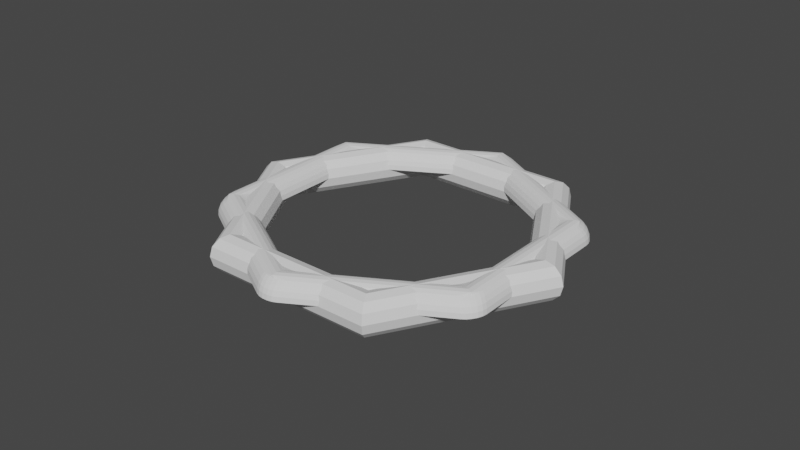 # Source: hexoutlinesolid.blend  (saved by Blender 2.93.20; exported with 4.5.12 LTS)
import bpy
from mathutils import Matrix  # noqa: F401  (used for matrix-valued properties, if any)

bpy.ops.wm.read_factory_settings(use_empty=True)
scene = bpy.context.scene
scene.name = 'Scene'

# ---- collections
col_collection = bpy.data.collections.new('Collection'); scene.collection.children.link(col_collection)

# ---- world
world_world = bpy.data.worlds.new('World'); scene.world = world_world
world_world.use_nodes = True; world_world.node_tree.nodes.clear()
_N = world_world.node_tree.nodes; _L = world_world.node_tree.links
n0 = _N.new('ShaderNodeOutputWorld'); n0.name = 'World Output'; n0.location = (300, 300)
n1 = _N.new('ShaderNodeBackground'); n1.name = 'Background'; n1.location = (10, 300)
n1.inputs[0].default_value = (0.05088, 0.05088, 0.05088, 1.0)
_L.new(n1.outputs[0], n0.inputs[0])
n0.is_active_output = True
world_world.color = (0.05088, 0.05088, 0.05088)
world_world.use_sun_shadow = False
world_world.sun_shadow_jitter_overblur = 0.0

# ---- meshes
me_torus_001 = bpy.data.meshes.new('Torus.001')
me_torus_001.from_pydata([(1.289, 0.0, 0.1449), (1.25, 0.0, 0.15), (1.211, 0.0, 0.1449), (0.6444, 1.116, 0.1449), (0.625, 1.083, 0.15), (0.6056, 1.049, 0.1449), (-0.6444, 1.116, 0.1449), (-0.625, 1.083, 0.15), (-0.6056, 1.049, 0.1449), (-1.289, 1.127e-07, 0.1449), (-1.25, 1.093e-07, 0.15), (-1.211, 1.059e-07, 0.1449), (-0.6444, -1.116, 0.1449), (-0.625, -1.083, 0.15), (-0.6056, -1.049, 0.1449), (0.6444, -1.116, 0.1449), (0.625, -1.083, 0.15), (0.6056, -1.049, 0.1449), (1.348, -0.08949, 0.0), (1.348, 0.08949, 0.0), (1.362, -0.05746, 0.0), (1.369, -0.0198, 0.0), (1.369, 0.0198, 0.0), (1.362, 0.05746, 0.0), (1.343, 0.0896, 0.03882), (1.343, -0.0896, 0.03882), (1.357, 0.05753, 0.03882), (1.364, 0.01982, 0.03882), (1.364, -0.01982, 0.03882), (1.357, -0.05753, 0.03882), (1.328, 0.08988, 0.075), (1.328, -0.08988, 0.075), (1.342, 0.05771, 0.075), (1.349, 0.01989, 0.075), (1.349, -0.01989, 0.075), (1.342, -0.05771, 0.075), (1.304, 0.09021, 0.1061), (1.304, -0.09021, 0.1061), (1.318, 0.05792, 0.1061), (1.325, 0.01996, 0.1061), (1.325, -0.01996, 0.1061), (1.318, -0.05792, 0.1061), (1.273, -0.09037, 0.1299), (1.273, 0.09037, 0.1299), (1.289, 0.0, 0.1449), (1.286, -0.05802, 0.1299), (1.294, -0.01999, 0.1299), (1.294, 0.01999, 0.1299), (1.286, 0.05802, 0.1299), (1.123, 0.09037, 0.1299), (1.123, -0.09037, 0.1299), (1.211, 0.0, 0.1449), (1.136, 0.05802, 0.1299), (1.144, 0.01999, 0.1299), (1.144, -0.01999, 0.1299), (1.136, -0.05802, 0.1299), (1.092, 0.09021, 0.1061), (1.092, -0.09021, 0.1061), (1.105, 0.05792, 0.1061), (1.113, 0.01996, 0.1061), (1.113, -0.01996, 0.1061), (1.105, -0.05792, 0.1061), (1.068, 0.08988, 0.075), (1.068, -0.08988, 0.075), (1.082, 0.05771, 0.075), (1.089, 0.01989, 0.075), (1.089, -0.01989, 0.075), (1.082, -0.05771, 0.075), (1.053, 0.0896, 0.03882), (1.053, -0.0896, 0.03882), (1.067, 0.05753, 0.03882), (1.074, 0.01982, 0.03882), (1.074, -0.01982, 0.03882), (1.067, -0.05753, 0.03882), (1.048, -0.08949, 1.837e-17), (1.048, 0.08949, 1.837e-17), (1.062, -0.05746, 0.0), (1.069, -0.0198, 0.0), (1.069, 0.0198, 0.0), (1.062, 0.05746, 0.0), (0.7517, 1.123, 0.0), (0.5967, 1.212, 0.0), (0.7306, 1.151, 0.0), (0.7016, 1.176, 0.0), (0.6673, 1.195, 0.0), (0.6311, 1.208, 0.0), (0.594, 1.208, 0.03882), (0.7492, 1.118, 0.03882), (0.6285, 1.204, 0.03882), (0.6647, 1.191, 0.03882), (0.699, 1.171, 0.03882), (0.7281, 1.146, 0.03882), (0.5862, 1.195, 0.075), (0.7418, 1.105, 0.075), (0.6208, 1.191, 0.075), (0.6571, 1.178, 0.075), (0.6915, 1.158, 0.075), (0.7207, 1.133, 0.075), (0.5739, 1.174, 0.1061), (0.7301, 1.084, 0.1061), (0.6086, 1.17, 0.1061), (0.645, 1.157, 0.1061), (0.6796, 1.137, 0.1061), (0.7089, 1.112, 0.1061), (0.7147, 1.057, 0.1299), (0.5581, 1.147, 0.1299), (0.6444, 1.116, 0.1449), (0.6934, 1.085, 0.1299), (0.6641, 1.11, 0.1299), (0.6294, 1.13, 0.1299), (0.5929, 1.143, 0.1299), (0.4831, 1.018, 0.1299), (0.6397, 0.9272, 0.1299), (0.6056, 1.049, 0.1449), (0.5179, 1.013, 0.1299), (0.5544, 1.0, 0.1299), (0.5891, 0.9803, 0.1299), (0.6184, 0.9551, 0.1299), (0.4678, 0.9907, 0.1061), (0.6241, 0.9005, 0.1061), (0.5025, 0.9863, 0.1061), (0.539, 0.9734, 0.1061), (0.5735, 0.9535, 0.1061), (0.6029, 0.9283, 0.1061), (0.4563, 0.97, 0.075), (0.6119, 0.8801, 0.075), (0.4909, 0.9656, 0.075), (0.5272, 0.9529, 0.075), (0.5616, 0.933, 0.075), (0.5908, 0.9079, 0.075), (0.4491, 0.9571, 0.03882), (0.6043, 0.8675, 0.03882), (0.4836, 0.9527, 0.03882), (0.5198, 0.9399, 0.03882), (0.5541, 0.9201, 0.03882), (0.5832, 0.8951, 0.03882), (0.6017, 0.8631, 1.837e-17), (0.4467, 0.9526, 1.837e-17), (0.5806, 0.8908, 0.0), (0.5516, 0.9157, 0.0), (0.5173, 0.9355, 0.0), (0.4811, 0.9482, 0.0), (-0.5967, 1.212, 0.0), (-0.7517, 1.123, 0.0), (-0.6311, 1.208, 0.0), (-0.6673, 1.195, 0.0), (-0.7016, 1.176, 0.0), (-0.7306, 1.151, 0.0), (-0.7492, 1.118, 0.03882), (-0.594, 1.208, 0.03882), (-0.7281, 1.146, 0.03882), (-0.699, 1.171, 0.03882), (-0.6647, 1.191, 0.03882), (-0.6285, 1.204, 0.03882), (-0.7418, 1.105, 0.075), (-0.5862, 1.195, 0.075), (-0.7207, 1.133, 0.075), (-0.6915, 1.158, 0.075), (-0.6571, 1.178, 0.075), (-0.6208, 1.191, 0.075), (-0.7301, 1.084, 0.1061), (-0.5739, 1.174, 0.1061), (-0.7089, 1.112, 0.1061), (-0.6796, 1.137, 0.1061), (-0.645, 1.157, 0.1061), (-0.6086, 1.17, 0.1061), (-0.5581, 1.147, 0.1299), (-0.7147, 1.057, 0.1299), (-0.6444, 1.116, 0.1449), (-0.5929, 1.143, 0.1299), (-0.6294, 1.13, 0.1299), (-0.6641, 1.11, 0.1299), (-0.6934, 1.085, 0.1299), (-0.6397, 0.9272, 0.1299), (-0.4831, 1.018, 0.1299), (-0.6056, 1.049, 0.1449), (-0.6184, 0.9551, 0.1299), (-0.5891, 0.9803, 0.1299), (-0.5544, 1.0, 0.1299), (-0.5179, 1.013, 0.1299), (-0.6241, 0.9005, 0.1061), (-0.4678, 0.9907, 0.1061), (-0.6029, 0.9283, 0.1061), (-0.5735, 0.9535, 0.1061), (-0.539, 0.9734, 0.1061), (-0.5025, 0.9863, 0.1061), (-0.6119, 0.8801, 0.075), (-0.4563, 0.97, 0.075), (-0.5908, 0.9079, 0.075), (-0.5616, 0.933, 0.075), (-0.5272, 0.9529, 0.075), (-0.4909, 0.9656, 0.075), (-0.6043, 0.8675, 0.03882), (-0.4491, 0.9571, 0.03882), (-0.5832, 0.8951, 0.03882), (-0.5541, 0.9201, 0.03882), (-0.5198, 0.9399, 0.03882), (-0.4836, 0.9527, 0.03882), (-0.4467, 0.9526, 1.837e-17), (-0.6017, 0.8631, 1.837e-17), (-0.4811, 0.9482, 0.0), (-0.5173, 0.9355, 0.0), (-0.5516, 0.9157, 0.0), (-0.5806, 0.8908, 0.0), (-1.348, 0.08949, 0.0), (-1.348, -0.08949, 0.0), (-1.362, 0.05746, 0.0), (-1.369, 0.0198, 0.0), (-1.369, -0.0198, 0.0), (-1.362, -0.05746, 0.0), (-1.343, -0.0896, 0.03882), (-1.343, 0.0896, 0.03882), (-1.357, -0.05753, 0.03882), (-1.364, -0.01982, 0.03882), (-1.364, 0.01982, 0.03882), (-1.357, 0.05753, 0.03882), (-1.328, -0.08988, 0.075), (-1.328, 0.08988, 0.075), (-1.342, -0.05771, 0.075), (-1.349, -0.01988, 0.075), (-1.349, 0.01989, 0.075), (-1.342, 0.05771, 0.075), (-1.304, -0.09021, 0.1061), (-1.304, 0.09021, 0.1061), (-1.318, -0.05792, 0.1061), (-1.325, -0.01996, 0.1061), (-1.325, 0.01996, 0.1061), (-1.318, 0.05792, 0.1061), (-1.273, 0.09037, 0.1299), (-1.273, -0.09037, 0.1299), (-1.289, 1.127e-07, 0.1449), (-1.286, 0.05802, 0.1299), (-1.294, 0.01999, 0.1299), (-1.294, -0.01999, 0.1299), (-1.286, -0.05802, 0.1299), (-1.123, -0.09037, 0.1299), (-1.123, 0.09037, 0.1299), (-1.211, 1.059e-07, 0.1449), (-1.136, -0.05802, 0.1299), (-1.144, -0.01999, 0.1299), (-1.144, 0.01999, 0.1299), (-1.136, 0.05802, 0.1299), (-1.092, -0.09021, 0.1061), (-1.092, 0.09021, 0.1061), (-1.105, -0.05792, 0.1061), (-1.113, -0.01996, 0.1061), (-1.113, 0.01996, 0.1061), (-1.105, 0.05792, 0.1061), (-1.068, -0.08988, 0.075), (-1.068, 0.08988, 0.075), (-1.082, -0.05771, 0.075), (-1.089, -0.01988, 0.075), (-1.089, 0.01989, 0.075), (-1.082, 0.05771, 0.075), (-1.053, -0.0896, 0.03882), (-1.053, 0.0896, 0.03882), (-1.067, -0.05753, 0.03882), (-1.074, -0.01982, 0.03882), (-1.074, 0.01982, 0.03882), (-1.067, 0.05753, 0.03882), (-1.048, 0.08949, 1.837e-17), (-1.048, -0.08949, 1.837e-17), (-1.062, 0.05746, 0.0), (-1.069, 0.0198, 0.0), (-1.069, -0.0198, 0.0), (-1.062, -0.05746, 0.0), (-0.7517, -1.123, 0.0), (-0.5967, -1.212, 0.0), (-0.7306, -1.151, 0.0), (-0.7016, -1.176, 0.0), (-0.6673, -1.195, 0.0), (-0.6311, -1.208, 0.0), (-0.594, -1.208, 0.03882), (-0.7492, -1.118, 0.03882), (-0.6285, -1.204, 0.03882), (-0.6647, -1.191, 0.03882), (-0.699, -1.171, 0.03882), (-0.7281, -1.146, 0.03882), (-0.5862, -1.195, 0.075), (-0.7418, -1.105, 0.075), (-0.6208, -1.191, 0.075), (-0.6571, -1.178, 0.075), (-0.6915, -1.158, 0.075), (-0.7207, -1.133, 0.075), (-0.5739, -1.174, 0.1061), (-0.7301, -1.084, 0.1061), (-0.6086, -1.17, 0.1061), (-0.645, -1.157, 0.1061), (-0.6796, -1.137, 0.1061), (-0.7089, -1.112, 0.1061), (-0.7147, -1.057, 0.1299), (-0.5581, -1.147, 0.1299), (-0.6444, -1.116, 0.1449), (-0.6934, -1.085, 0.1299), (-0.6641, -1.11, 0.1299), (-0.6294, -1.13, 0.1299), (-0.5929, -1.143, 0.1299), (-0.4831, -1.018, 0.1299), (-0.6397, -0.9272, 0.1299), (-0.6056, -1.049, 0.1449), (-0.5179, -1.013, 0.1299), (-0.5544, -1.0, 0.1299), (-0.5891, -0.9803, 0.1299), (-0.6184, -0.9551, 0.1299), (-0.4678, -0.9907, 0.1061), (-0.6241, -0.9005, 0.1061), (-0.5025, -0.9863, 0.1061), (-0.539, -0.9734, 0.1061), (-0.5735, -0.9535, 0.1061), (-0.6029, -0.9283, 0.1061), (-0.4563, -0.97, 0.075), (-0.6119, -0.8801, 0.075), (-0.4909, -0.9656, 0.075), (-0.5272, -0.9529, 0.075), (-0.5616, -0.933, 0.075), (-0.5908, -0.9079, 0.075), (-0.4491, -0.9571, 0.03882), (-0.6043, -0.8675, 0.03882), (-0.4836, -0.9527, 0.03882), (-0.5198, -0.9399, 0.03882), (-0.5541, -0.9201, 0.03882), (-0.5832, -0.8951, 0.03882), (-0.6017, -0.8631, 1.837e-17), (-0.4467, -0.9526, 1.837e-17), (-0.5806, -0.8908, 0.0), (-0.5516, -0.9157, 0.0), (-0.5173, -0.9355, 0.0), (-0.4811, -0.9482, 0.0), (0.5967, -1.212, 0.0), (0.7517, -1.123, 0.0), (0.6311, -1.208, 0.0), (0.6673, -1.195, 0.0), (0.7016, -1.176, 0.0), (0.7306, -1.151, 0.0), (0.7492, -1.118, 0.03882), (0.594, -1.208, 0.03882), (0.7281, -1.146, 0.03882), (0.699, -1.171, 0.03882), (0.6647, -1.191, 0.03882), (0.6285, -1.204, 0.03882), (0.7418, -1.105, 0.075), (0.5862, -1.195, 0.075), (0.7207, -1.133, 0.075), (0.6915, -1.158, 0.075), (0.6571, -1.178, 0.075), (0.6208, -1.191, 0.075), (0.7301, -1.084, 0.1061), (0.5739, -1.174, 0.1061), (0.7089, -1.112, 0.1061), (0.6796, -1.137, 0.1061), (0.645, -1.157, 0.1061), (0.6086, -1.17, 0.1061), (0.5581, -1.147, 0.1299), (0.7147, -1.057, 0.1299), (0.6444, -1.116, 0.1449), (0.5929, -1.143, 0.1299), (0.6294, -1.13, 0.1299), (0.6641, -1.11, 0.1299), (0.6934, -1.085, 0.1299), (0.6397, -0.9272, 0.1299), (0.4831, -1.018, 0.1299), (0.6056, -1.049, 0.1449), (0.6184, -0.9551, 0.1299), (0.5891, -0.9803, 0.1299), (0.5544, -1.0, 0.1299), (0.5179, -1.013, 0.1299), (0.6241, -0.9005, 0.1061), (0.4678, -0.9907, 0.1061), (0.6029, -0.9283, 0.1061), (0.5735, -0.9535, 0.1061), (0.539, -0.9734, 0.1061), (0.5025, -0.9863, 0.1061), (0.6119, -0.8801, 0.075), (0.4563, -0.97, 0.075), (0.5908, -0.9079, 0.075), (0.5616, -0.933, 0.075), (0.5272, -0.9529, 0.075), (0.4909, -0.9656, 0.075), (0.6043, -0.8675, 0.03882), (0.4491, -0.9571, 0.03882), (0.5832, -0.8951, 0.03882), (0.5541, -0.9201, 0.03882), (0.5198, -0.9399, 0.03882), (0.4836, -0.9527, 0.03882), (0.4467, -0.9526, 1.837e-17), (0.6017, -0.8631, 1.837e-17), (0.4811, -0.9482, 0.0), (0.5173, -0.9355, 0.0), (0.5516, -0.9157, 0.0), (0.5806, -0.8908, 0.0)], [], [(340, 31, 37, 346), (346, 37, 42, 353), (354, 353, 42, 44, 0, 15), (359, 50, 57, 366), (0, 3, 4, 1), (1, 4, 5, 2), (366, 57, 63, 372), (17, 2, 51, 50, 359, 361), (372, 63, 69, 378), (378, 69, 74, 385), (81, 142, 149, 86), (19, 80, 87, 24), (92, 155, 161, 98), (98, 161, 166, 105), (106, 105, 166, 168, 6, 3), (111, 174, 181, 118), (3, 6, 7, 4), (4, 7, 8, 5), (118, 181, 187, 124), (5, 8, 175, 174, 111, 113), (124, 187, 193, 130), (130, 193, 198, 137), (143, 204, 211, 148), (86, 149, 155, 92), (154, 217, 223, 160), (160, 223, 228, 167), (168, 167, 228, 230, 9, 6), (173, 236, 243, 180), (6, 9, 10, 7), (7, 10, 11, 8), (180, 243, 249, 186), (8, 11, 237, 236, 173, 175), (186, 249, 255, 192), (192, 255, 260, 199), (205, 266, 273, 210), (148, 211, 217, 154), (216, 279, 285, 222), (222, 285, 290, 229), (230, 229, 290, 292, 12, 9), (235, 298, 305, 242), (9, 12, 13, 10), (10, 13, 14, 11), (242, 305, 311, 248), (11, 14, 299, 298, 235, 237), (248, 311, 317, 254), (254, 317, 322, 261), (267, 328, 335, 272), (210, 273, 279, 216), (278, 341, 347, 284), (284, 347, 352, 291), (292, 291, 352, 354, 15, 12), (297, 360, 367, 304), (12, 15, 16, 13), (13, 16, 17, 14), (304, 367, 373, 310), (14, 17, 361, 360, 297, 299), (310, 373, 379, 316), (316, 379, 384, 323), (272, 335, 341, 278), (24, 87, 93, 30), (30, 93, 99, 36), (36, 99, 104, 43), (44, 43, 104, 106, 3, 0), (15, 0, 1, 16), (16, 1, 2, 17), (2, 5, 113, 112, 49, 51), (49, 112, 119, 56), (56, 119, 125, 62), (62, 125, 131, 68), (68, 131, 136, 75), (334, 25, 31, 340), (42, 45, 44), (45, 46, 44), (46, 47, 44), (47, 48, 44), (48, 43, 44), (49, 52, 51), (52, 53, 51), (53, 54, 51), (54, 55, 51), (55, 50, 51), (104, 107, 106), (107, 108, 106), (108, 109, 106), (109, 110, 106), (110, 105, 106), (111, 114, 113), (114, 115, 113), (115, 116, 113), (116, 117, 113), (117, 112, 113), (166, 169, 168), (169, 170, 168), (170, 171, 168), (171, 172, 168), (172, 167, 168), (173, 176, 175), (176, 177, 175), (177, 178, 175), (178, 179, 175), (179, 174, 175), (228, 231, 230), (231, 232, 230), (232, 233, 230), (233, 234, 230), (234, 229, 230), (235, 238, 237), (238, 239, 237), (239, 240, 237), (240, 241, 237), (241, 236, 237), (290, 293, 292), (293, 294, 292), (294, 295, 292), (295, 296, 292), (296, 291, 292), (297, 300, 299), (300, 301, 299), (301, 302, 299), (302, 303, 299), (303, 298, 299), (352, 355, 354), (355, 356, 354), (356, 357, 354), (357, 358, 354), (358, 353, 354), (359, 362, 361), (362, 363, 361), (363, 364, 361), (364, 365, 361), (365, 360, 361), (19, 24, 26, 23), (23, 26, 27, 22), (22, 27, 28, 21), (21, 28, 29, 20), (20, 29, 25, 18), (49, 56, 58, 52), (52, 58, 59, 53), (53, 59, 60, 54), (54, 60, 61, 55), (55, 61, 57, 50), (81, 86, 88, 85), (85, 88, 89, 84), (84, 89, 90, 83), (83, 90, 91, 82), (82, 91, 87, 80), (111, 118, 120, 114), (114, 120, 121, 115), (115, 121, 122, 116), (116, 122, 123, 117), (117, 123, 119, 112), (143, 148, 150, 147), (147, 150, 151, 146), (146, 151, 152, 145), (145, 152, 153, 144), (144, 153, 149, 142), (173, 180, 182, 176), (176, 182, 183, 177), (177, 183, 184, 178), (178, 184, 185, 179), (179, 185, 181, 174), (205, 210, 212, 209), (209, 212, 213, 208), (208, 213, 214, 207), (207, 214, 215, 206), (206, 215, 211, 204), (235, 242, 244, 238), (238, 244, 245, 239), (239, 245, 246, 240), (240, 246, 247, 241), (241, 247, 243, 236), (267, 272, 274, 271), (271, 274, 275, 270), (270, 275, 276, 269), (269, 276, 277, 268), (268, 277, 273, 266), (297, 304, 306, 300), (300, 306, 307, 301), (301, 307, 308, 302), (302, 308, 309, 303), (303, 309, 305, 298), (329, 334, 336, 333), (333, 336, 337, 332), (332, 337, 338, 331), (331, 338, 339, 330), (330, 339, 335, 328), (359, 366, 368, 362), (362, 368, 369, 363), (363, 369, 370, 364), (364, 370, 371, 365), (365, 371, 367, 360), (24, 30, 32, 26), (26, 32, 33, 27), (27, 33, 34, 28), (28, 34, 35, 29), (29, 35, 31, 25), (56, 62, 64, 58), (58, 64, 65, 59), (59, 65, 66, 60), (60, 66, 67, 61), (61, 67, 63, 57), (86, 92, 94, 88), (88, 94, 95, 89), (89, 95, 96, 90), (90, 96, 97, 91), (91, 97, 93, 87), (118, 124, 126, 120), (120, 126, 127, 121), (121, 127, 128, 122), (122, 128, 129, 123), (123, 129, 125, 119), (148, 154, 156, 150), (150, 156, 157, 151), (151, 157, 158, 152), (152, 158, 159, 153), (153, 159, 155, 149), (180, 186, 188, 182), (182, 188, 189, 183), (183, 189, 190, 184), (184, 190, 191, 185), (185, 191, 187, 181), (210, 216, 218, 212), (212, 218, 219, 213), (213, 219, 220, 214), (214, 220, 221, 215), (215, 221, 217, 211), (242, 248, 250, 244), (244, 250, 251, 245), (245, 251, 252, 246), (246, 252, 253, 247), (247, 253, 249, 243), (272, 278, 280, 274), (274, 280, 281, 275), (275, 281, 282, 276), (276, 282, 283, 277), (277, 283, 279, 273), (304, 310, 312, 306), (306, 312, 313, 307), (307, 313, 314, 308), (308, 314, 315, 309), (309, 315, 311, 305), (334, 340, 342, 336), (336, 342, 343, 337), (337, 343, 344, 338), (338, 344, 345, 339), (339, 345, 341, 335), (366, 372, 374, 368), (368, 374, 375, 369), (369, 375, 376, 370), (370, 376, 377, 371), (371, 377, 373, 367), (30, 36, 38, 32), (32, 38, 39, 33), (33, 39, 40, 34), (34, 40, 41, 35), (35, 41, 37, 31), (62, 68, 70, 64), (64, 70, 71, 65), (65, 71, 72, 66), (66, 72, 73, 67), (67, 73, 69, 63), (92, 98, 100, 94), (94, 100, 101, 95), (95, 101, 102, 96), (96, 102, 103, 97), (97, 103, 99, 93), (124, 130, 132, 126), (126, 132, 133, 127), (127, 133, 134, 128), (128, 134, 135, 129), (129, 135, 131, 125), (154, 160, 162, 156), (156, 162, 163, 157), (157, 163, 164, 158), (158, 164, 165, 159), (159, 165, 161, 155), (186, 192, 194, 188), (188, 194, 195, 189), (189, 195, 196, 190), (190, 196, 197, 191), (191, 197, 193, 187), (216, 222, 224, 218), (218, 224, 225, 219), (219, 225, 226, 220), (220, 226, 227, 221), (221, 227, 223, 217), (248, 254, 256, 250), (250, 256, 257, 251), (251, 257, 258, 252), (252, 258, 259, 253), (253, 259, 255, 249), (278, 284, 286, 280), (280, 286, 287, 281), (281, 287, 288, 282), (282, 288, 289, 283), (283, 289, 285, 279), (310, 316, 318, 312), (312, 318, 319, 313), (313, 319, 320, 314), (314, 320, 321, 315), (315, 321, 317, 311), (340, 346, 348, 342), (342, 348, 349, 343), (343, 349, 350, 344), (344, 350, 351, 345), (345, 351, 347, 341), (372, 378, 380, 374), (374, 380, 381, 375), (375, 381, 382, 376), (376, 382, 383, 377), (377, 383, 379, 373), (36, 43, 48, 38), (38, 48, 47, 39), (39, 47, 46, 40), (40, 46, 45, 41), (41, 45, 42, 37), (68, 75, 79, 70), (70, 79, 78, 71), (71, 78, 77, 72), (72, 77, 76, 73), (73, 76, 74, 69), (98, 105, 110, 100), (100, 110, 109, 101), (101, 109, 108, 102), (102, 108, 107, 103), (103, 107, 104, 99), (130, 137, 141, 132), (132, 141, 140, 133), (133, 140, 139, 134), (134, 139, 138, 135), (135, 138, 136, 131), (160, 167, 172, 162), (162, 172, 171, 163), (163, 171, 170, 164), (164, 170, 169, 165), (165, 169, 166, 161), (192, 199, 203, 194), (194, 203, 202, 195), (195, 202, 201, 196), (196, 201, 200, 197), (197, 200, 198, 193), (222, 229, 234, 224), (224, 234, 233, 225), (225, 233, 232, 226), (226, 232, 231, 227), (227, 231, 228, 223), (254, 261, 265, 256), (256, 265, 264, 257), (257, 264, 263, 258), (258, 263, 262, 259), (259, 262, 260, 255), (284, 291, 296, 286), (286, 296, 295, 287), (287, 295, 294, 288), (288, 294, 293, 289), (289, 293, 290, 285), (316, 323, 327, 318), (318, 327, 326, 319), (319, 326, 325, 320), (320, 325, 324, 321), (321, 324, 322, 317), (346, 353, 358, 348), (348, 358, 357, 349), (349, 357, 356, 350), (350, 356, 355, 351), (351, 355, 352, 347), (378, 385, 389, 380), (380, 389, 388, 381), (381, 388, 387, 382), (382, 387, 386, 383), (383, 386, 384, 379), (329, 18, 25, 334)])
_uv = me_torus_001.uv_layers.new(name='UVMap')
_uv.uv.foreach_set('vector', [0.3459, 0.5833, 0.4875, 0.5833, 0.4872, 0.625, 0.3461, 0.625, 0.3461, 0.625, 0.4872, 0.625, 0.4869, 0.6667, 0.3465, 0.6667, 0.3333, 0.7083, 0.3465, 0.6667, 0.4869, 0.6667, 0.5, 0.7083, 0.5, 0.7083, 0.3333, 0.7083, 0.3481, 0.8333, 0.4852, 0.8333, 0.4848, 0.875, 0.3485, 0.875, 0.5, 0.7083, 0.6667, 0.7083, 0.6667, 0.75, 0.5, 0.75, 0.5, 0.75, 0.6667, 0.75, 0.6667, 0.7917, 0.5, 0.7917, 0.3485, 0.875, 0.4848, 0.875, 0.4846, 0.9167, 0.3488, 0.9167, 0.3333, 0.7917, 0.5, 0.7917, 0.5, 0.7917, 0.4852, 0.8333, 0.3481, 0.8333, 0.3333, 0.7917, 0.3488, 0.9167, 0.4846, 0.9167, 0.4844, 0.9583, 0.3489, 0.9583, 0.3489, 0.9583, 0.4844, 0.9583, 0.4843, 1.0, 0.349, 1.0, 0.679, 0.5, 0.821, 0.5, 0.821, 0.5417, 0.679, 0.5417, 0.5123, 0.5, 0.6544, 0.5, 0.6543, 0.5417, 0.5124, 0.5417, 0.6792, 0.5833, 0.8208, 0.5833, 0.8205, 0.625, 0.6795, 0.625, 0.6795, 0.625, 0.8205, 0.625, 0.8202, 0.6667, 0.6798, 0.6667, 0.6667, 0.7083, 0.6798, 0.6667, 0.8202, 0.6667, 0.8333, 0.7083, 0.8333, 0.7083, 0.6667, 0.7083, 0.6815, 0.8333, 0.8185, 0.8333, 0.8182, 0.875, 0.6818, 0.875, 0.6667, 0.7083, 0.8333, 0.7083, 0.8333, 0.75, 0.6667, 0.75, 0.6667, 0.75, 0.8333, 0.75, 0.8333, 0.7917, 0.6667, 0.7917, 0.6818, 0.875, 0.8182, 0.875, 0.8179, 0.9167, 0.6821, 0.9167, 0.6667, 0.7917, 0.8333, 0.7917, 0.8333, 0.7917, 0.8185, 0.8333, 0.6815, 0.8333, 0.6667, 0.7917, 0.6821, 0.9167, 0.8179, 0.9167, 0.8177, 0.9583, 0.6823, 0.9583, 0.6823, 0.9583, 0.8177, 0.9583, 0.8177, 1.0, 0.6823, 1.0, 0.8456, 0.5, 0.9877, 0.5, 0.9876, 0.5417, 0.8457, 0.5417, 0.679, 0.5417, 0.821, 0.5417, 0.8208, 0.5833, 0.6792, 0.5833, 0.8459, 0.5833, 0.9875, 0.5833, 0.9872, 0.625, 0.8461, 0.625, 0.8461, 0.625, 0.9872, 0.625, 0.9869, 0.6667, 0.8465, 0.6667, 0.8333, 0.7083, 0.8465, 0.6667, 0.9869, 0.6667, 1.0, 0.7083, 1.0, 0.7083, 0.8333, 0.7083, 0.8481, 0.8333, 0.9852, 0.8333, 0.9848, 0.875, 0.8485, 0.875, 0.8333, 0.7083, 1.0, 0.7083, 1.0, 0.75, 0.8333, 0.75, 0.8333, 0.75, 1.0, 0.75, 1.0, 0.7917, 0.8333, 0.7917, 0.8485, 0.875, 0.9848, 0.875, 0.9846, 0.9167, 0.8488, 0.9167, 0.8333, 0.7917, 1.0, 0.7917, 1.0, 0.7917, 0.9852, 0.8333, 0.8481, 0.8333, 0.8333, 0.7917, 0.8488, 0.9167, 0.9846, 0.9167, 0.9844, 0.9583, 0.8489, 0.9583, 0.8489, 0.9583, 0.9844, 0.9583, 0.9843, 1.0, 0.849, 1.0, 0.0123, 0.5, 0.1544, 0.5, 0.1543, 0.5417, 0.01236, 0.5417, 0.8457, 0.5417, 0.9876, 0.5417, 0.9875, 0.5833, 0.8459, 0.5833, 0.01254, 0.5833, 0.1541, 0.5833, 0.1539, 0.625, 0.0128, 0.625, 0.0128, 0.625, 0.1539, 0.625, 0.1535, 0.6667, 0.01313, 0.6667, -1.11e-16, 0.7083, 0.01313, 0.6667, 0.1535, 0.6667, 0.1667, 0.7083, 0.1667, 0.7083, -1.11e-16, 0.7083, 0.0148, 0.8333, 0.1519, 0.8333, 0.1515, 0.875, 0.01518, 0.875, -1.11e-16, 0.7083, 0.1667, 0.7083, 0.1667, 0.75, -1.11e-16, 0.75, -1.11e-16, 0.75, 0.1667, 0.75, 0.1667, 0.7917, -1.11e-16, 0.7917, 0.01518, 0.875, 0.1515, 0.875, 0.1512, 0.9167, 0.01544, 0.9167, -1.11e-16, 0.7917, 0.1667, 0.7917, 0.1667, 0.7917, 0.1519, 0.8333, 0.0148, 0.8333, -1.11e-16, 0.7917, 0.01544, 0.9167, 0.1512, 0.9167, 0.1511, 0.9583, 0.0156, 0.9583, 0.0156, 0.9583, 0.1511, 0.9583, 0.151, 1.0, 0.01566, 1.0, 0.179, 0.5, 0.321, 0.5, 0.321, 0.5417, 0.179, 0.5417, 0.01236, 0.5417, 0.1543, 0.5417, 0.1541, 0.5833, 0.01254, 0.5833, 0.1792, 0.5833, 0.3208, 0.5833, 0.3205, 0.625, 0.1795, 0.625, 0.1795, 0.625, 0.3205, 0.625, 0.3202, 0.6667, 0.1798, 0.6667, 0.1667, 0.7083, 0.1798, 0.6667, 0.3202, 0.6667, 0.3333, 0.7083, 0.3333, 0.7083, 0.1667, 0.7083, 0.1815, 0.8333, 0.3185, 0.8333, 0.3182, 0.875, 0.1818, 0.875, 0.1667, 0.7083, 0.3333, 0.7083, 0.3333, 0.75, 0.1667, 0.75, 0.1667, 0.75, 0.3333, 0.75, 0.3333, 0.7917, 0.1667, 0.7917, 0.1818, 0.875, 0.3182, 0.875, 0.3179, 0.9167, 0.1821, 0.9167, 0.1667, 0.7917, 0.3333, 0.7917, 0.3333, 0.7917, 0.3185, 0.8333, 0.1815, 0.8333, 0.1667, 0.7917, 0.1821, 0.9167, 0.3179, 0.9167, 0.3177, 0.9583, 0.1823, 0.9583, 0.1823, 0.9583, 0.3177, 0.9583, 0.3177, 1.0, 0.1823, 1.0, 0.179, 0.5417, 0.321, 0.5417, 0.3208, 0.5833, 0.1792, 0.5833, 0.5124, 0.5417, 0.6543, 0.5417, 0.6541, 0.5833, 0.5125, 0.5833, 0.5125, 0.5833, 0.6541, 0.5833, 0.6539, 0.625, 0.5128, 0.625, 0.5128, 0.625, 0.6539, 0.625, 0.6535, 0.6667, 0.5131, 0.6667, 0.5, 0.7083, 0.5131, 0.6667, 0.6535, 0.6667, 0.6667, 0.7083, 0.6667, 0.7083, 0.5, 0.7083, 0.3333, 0.7083, 0.5, 0.7083, 0.5, 0.75, 0.3333, 0.75, 0.3333, 0.75, 0.5, 0.75, 0.5, 0.7917, 0.3333, 0.7917, 0.5, 0.7917, 0.6667, 0.7917, 0.6667, 0.7917, 0.6519, 0.8333, 0.5148, 0.8333, 0.5, 0.7917, 0.5148, 0.8333, 0.6519, 0.8333, 0.6515, 0.875, 0.5152, 0.875, 0.5152, 0.875, 0.6515, 0.875, 0.6512, 0.9167, 0.5154, 0.9167, 0.5154, 0.9167, 0.6512, 0.9167, 0.6511, 0.9583, 0.5156, 0.9583, 0.5156, 0.9583, 0.6511, 0.9583, 0.651, 1.0, 0.5157, 1.0, 0.3457, 0.5417, 0.4876, 0.5417, 0.4875, 0.5833, 0.3459, 0.5833, 0.4869, 0.6667, 0.4914, 0.6705, 0.5, 0.7083, 0.4914, 0.6705, 0.4965, 0.6816, 0.5, 0.7083, 0.4965, 0.6816, 0.5016, 0.699, 0.5, 0.7083, 0.5016, 0.699, 0.506, 0.7208, 0.5, 0.7083, 0.506, 0.7208, 0.5095, 0.7451, 0.5, 0.7083, 0.5148, 0.8333, 0.5097, 0.8372, 0.5, 0.7917, 0.5097, 0.8372, 0.5039, 0.8483, 0.5, 0.7917, 0.5039, 0.8483, 0.4981, 0.8657, 0.5, 0.7917, 0.4981, 0.8657, 0.4928, 0.8875, 0.5, 0.7917, 0.4928, 0.8875, 0.4887, 0.9117, 0.5, 0.7917, 0.6535, 0.6667, 0.6581, 0.6705, 0.6667, 0.7083, 0.6581, 0.6705, 0.6631, 0.6816, 0.6667, 0.7083, 0.6631, 0.6816, 0.6682, 0.699, 0.6667, 0.7083, 0.6682, 0.699, 0.6727, 0.7208, 0.6667, 0.7083, 0.6727, 0.7208, 0.6762, 0.7451, 0.6667, 0.7083, 0.6815, 0.8333, 0.6763, 0.8372, 0.6667, 0.7917, 0.6763, 0.8372, 0.6706, 0.8483, 0.6667, 0.7917, 0.6706, 0.8483, 0.6647, 0.8657, 0.6667, 0.7917, 0.6647, 0.8657, 0.6595, 0.8875, 0.6667, 0.7917, 0.6595, 0.8875, 0.6553, 0.9117, 0.6667, 0.7917, 0.8202, 0.6667, 0.8247, 0.6705, 0.8333, 0.7083, 0.8247, 0.6705, 0.8298, 0.6816, 0.8333, 0.7083, 0.8298, 0.6816, 0.8349, 0.699, 0.8333, 0.7083, 0.8349, 0.699, 0.8394, 0.7208, 0.8333, 0.7083, 0.8394, 0.7208, 0.8429, 0.7451, 0.8333, 0.7083, 0.8481, 0.8333, 0.843, 0.8372, 0.8333, 0.7917, 0.843, 0.8372, 0.8373, 0.8483, 0.8333, 0.7917, 0.8373, 0.8483, 0.8314, 0.8657, 0.8333, 0.7917, 0.8314, 0.8657, 0.8261, 0.8875, 0.8333, 0.7917, 0.8261, 0.8875, 0.822, 0.9117, 0.8333, 0.7917, -0.009534, 0.7451, -0.006039, 0.7208, 0.002272, 0.6667, -0.006039, 0.7208, -1.11e-16, 0.6667, 0.002272, 0.6667, -1.11e-16, 0.6667, 0.004157, 0.6667, 0.002272, 0.6667, 0.004157, 0.6667, 0.008749, 0.6667, 0.002272, 0.6667, 0.008749, 0.6667, 0.01313, 0.6667, 0.002272, 0.6667, 0.0148, 0.8333, 0.009683, 0.8372, -1.11e-16, 0.8333, 0.009683, 0.8372, 0.004688, 0.8333, -1.11e-16, 0.8333, 0.004688, 0.8333, -1.11e-16, 0.8599, -1.11e-16, 0.8333, -1.11e-16, 0.8599, -1.11e-16, 0.8659, -1.11e-16, 0.8333, -1.11e-16, 0.8659, -1.11e-16, 0.875, -1.11e-16, 0.8333, 0.1535, 0.6667, 0.1581, 0.6705, 0.1667, 0.7083, 0.1581, 0.6705, 0.1631, 0.6816, 0.1667, 0.7083, 0.1631, 0.6816, 0.1682, 0.699, 0.1667, 0.7083, 0.1682, 0.699, 0.1727, 0.7208, 0.1667, 0.7083, 0.1727, 0.7208, 0.1762, 0.7451, 0.1667, 0.7083, 0.1815, 0.8333, 0.1763, 0.8372, 0.1667, 0.7917, 0.1763, 0.8372, 0.1706, 0.8483, 0.1667, 0.7917, 0.1706, 0.8483, 0.1647, 0.8657, 0.1667, 0.7917, 0.1647, 0.8657, 0.1595, 0.8875, 0.1667, 0.7917, 0.1595, 0.8875, 0.1553, 0.9117, 0.1667, 0.7917, 0.3202, 0.6667, 0.3247, 0.6705, 0.3333, 0.7083, 0.3247, 0.6705, 0.3298, 0.6816, 0.3333, 0.7083, 0.3298, 0.6816, 0.3349, 0.699, 0.3333, 0.7083, 0.3349, 0.699, 0.3394, 0.7208, 0.3333, 0.7083, 0.3394, 0.7208, 0.3429, 0.7451, 0.3333, 0.7083, 0.3481, 0.8333, 0.343, 0.8372, 0.3333, 0.7917, 0.343, 0.8372, 0.3373, 0.8483, 0.3333, 0.7917, 0.3373, 0.8483, 0.3314, 0.8657, 0.3333, 0.7917, 0.3314, 0.8657, 0.3261, 0.8875, 0.3333, 0.7917, 0.3261, 0.8875, 0.322, 0.9117, 0.3333, 0.7917, 0.5123, 0.5, 0.5124, 0.5417, 0.5082, 0.5427, 0.5082, 0.5, 0.5082, 0.5, 0.5082, 0.5427, 0.5038, 0.5458, 0.5039, 0.5, 0.5039, 0.5, 0.5038, 0.5458, 0.4962, 0.5458, 0.4961, 0.5, 0.4961, 0.5, 0.4962, 0.5458, 0.4918, 0.5427, 0.4918, 0.5, 0.4918, 0.5, 0.4918, 0.5427, 0.4876, 0.5417, 0.4877, 0.5, 0.5148, 0.8333, 0.5152, 0.875, 0.51, 0.8783, 0.5097, 0.8372, 0.5097, 0.8372, 0.51, 0.8783, 0.5042, 0.8878, 0.5039, 0.8483, 0.5039, 0.8483, 0.5042, 0.8878, 0.4958, 0.8878, 0.4961, 0.8483, 0.4961, 0.8483, 0.4958, 0.8878, 0.49, 0.8783, 0.4903, 0.8372, 0.4903, 0.8372, 0.49, 0.8783, 0.4848, 0.875, 0.4852, 0.8333, 0.679, 0.5, 0.679, 0.5417, 0.6749, 0.5427, 0.6749, 0.5, 0.6749, 0.5, 0.6749, 0.5427, 0.6705, 0.5458, 0.6705, 0.5, 0.6705, 0.5, 0.6705, 0.5458, 0.6628, 0.5458, 0.6628, 0.5, 0.6628, 0.5, 0.6628, 0.5458, 0.6584, 0.5427, 0.6585, 0.5, 0.6585, 0.5, 0.6584, 0.5427, 0.6543, 0.5417, 0.6544, 0.5, 0.6815, 0.8333, 0.6818, 0.875, 0.6766, 0.8783, 0.6763, 0.8372, 0.6763, 0.8372, 0.6766, 0.8783, 0.6709, 0.8878, 0.6706, 0.8483, 0.6706, 0.8483, 0.6709, 0.8878, 0.6624, 0.8878, 0.6627, 0.8483, 0.6627, 0.8483, 0.6624, 0.8878, 0.6567, 0.8783, 0.657, 0.8372, 0.657, 0.8372, 0.6567, 0.8783, 0.6515, 0.875, 0.6519, 0.8333, 0.8456, 0.5, 0.8457, 0.5417, 0.8416, 0.5427, 0.8415, 0.5, 0.8415, 0.5, 0.8416, 0.5427, 0.8372, 0.5458, 0.8372, 0.5, 0.8372, 0.5, 0.8372, 0.5458, 0.8295, 0.5458, 0.8295, 0.5, 0.8295, 0.5, 0.8295, 0.5458, 0.8251, 0.5427, 0.8251, 0.5, 0.8251, 0.5, 0.8251, 0.5427, 0.821, 0.5417, 0.821, 0.5, 0.8481, 0.8333, 0.8485, 0.875, 0.8433, 0.8783, 0.843, 0.8372, 0.843, 0.8372, 0.8433, 0.8783, 0.8376, 0.8878, 0.8373, 0.8483, 0.8373, 0.8483, 0.8376, 0.8878, 0.8291, 0.8878, 0.8294, 0.8483, 0.8294, 0.8483, 0.8291, 0.8878, 0.8234, 0.8783, 0.8237, 0.8372, 0.8237, 0.8372, 0.8234, 0.8783, 0.8182, 0.875, 0.8185, 0.8333, 0.0123, 0.5, 0.01236, 0.5417, 0.008236, 0.5422, 0.008196, 0.5005, 0.008196, 0.5005, 0.008236, 0.5422, 0.003901, 0.5437, 0.003882, 0.5021, 0.003882, 0.5021, 0.003901, 0.5437, -1.11e-16, 0.5417, -1.11e-16, 0.5043, 0.9961, 0.5021, 0.9961, 0.5437, 0.9918, 0.5422, 0.9918, 0.5005, 0.9918, 0.5005, 0.9918, 0.5422, 0.9876, 0.5417, 0.9877, 0.5, 0.0148, 0.8333, 0.01518, 0.875, 0.009939, 0.8788, 0.009683, 0.8372, 0.009683, 0.8372, 0.009939, 0.8788, 0.004081, 0.8899, 0.003925, 0.8483, 0.003925, 0.8483, 0.004081, 0.8899, -1.11e-16, 0.875, -1.11e-16, 0.8599, 0.9961, 0.8483, 0.9959, 0.8899, 0.9901, 0.8788, 0.9903, 0.8372, 0.9903, 0.8372, 0.9901, 0.8788, 0.9848, 0.875, 0.9852, 0.8333, 0.179, 0.5, 0.179, 0.5417, 0.1749, 0.5427, 0.1749, 0.5, 0.1749, 0.5, 0.1749, 0.5427, 0.1705, 0.5458, 0.1705, 0.5, 0.1705, 0.5, 0.1705, 0.5458, 0.1628, 0.5458, 0.1628, 0.5, 0.1628, 0.5, 0.1628, 0.5458, 0.1584, 0.5427, 0.1585, 0.5, 0.1585, 0.5, 0.1584, 0.5427, 0.1543, 0.5417, 0.1544, 0.5, 0.1815, 0.8333, 0.1818, 0.875, 0.1766, 0.8783, 0.1763, 0.8372, 0.1763, 0.8372, 0.1766, 0.8783, 0.1709, 0.8878, 0.1706, 0.8483, 0.1706, 0.8483, 0.1709, 0.8878, 0.1624, 0.8878, 0.1627, 0.8483, 0.1627, 0.8483, 0.1624, 0.8878, 0.1567, 0.8783, 0.157, 0.8372, 0.157, 0.8372, 0.1567, 0.8783, 0.1515, 0.875, 0.1519, 0.8333, 0.3456, 0.5, 0.3457, 0.5417, 0.3416, 0.5427, 0.3415, 0.5, 0.3415, 0.5, 0.3416, 0.5427, 0.3372, 0.5458, 0.3372, 0.5, 0.3372, 0.5, 0.3372, 0.5458, 0.3295, 0.5458, 0.3295, 0.5, 0.3295, 0.5, 0.3295, 0.5458, 0.3251, 0.5427, 0.3251, 0.5, 0.3251, 0.5, 0.3251, 0.5427, 0.321, 0.5417, 0.321, 0.5, 0.3481, 0.8333, 0.3485, 0.875, 0.3433, 0.8783, 0.343, 0.8372, 0.343, 0.8372, 0.3433, 0.8783, 0.3376, 0.8878, 0.3373, 0.8483, 0.3373, 0.8483, 0.3376, 0.8878, 0.3291, 0.8878, 0.3294, 0.8483, 0.3294, 0.8483, 0.3291, 0.8878, 0.3234, 0.8783, 0.3237, 0.8372, 0.3237, 0.8372, 0.3234, 0.8783, 0.3182, 0.875, 0.3185, 0.8333, 0.5124, 0.5417, 0.5125, 0.5833, 0.5083, 0.5855, 0.5082, 0.5427, 0.5082, 0.5427, 0.5083, 0.5855, 0.5037, 0.5918, 0.5038, 0.5458, 0.5038, 0.5458, 0.5037, 0.5918, 0.4963, 0.5918, 0.4962, 0.5458, 0.4962, 0.5458, 0.4963, 0.5918, 0.4917, 0.5855, 0.4918, 0.5427, 0.4918, 0.5427, 0.4917, 0.5855, 0.4875, 0.5833, 0.4876, 0.5417, 0.5152, 0.875, 0.5154, 0.9167, 0.5102, 0.9188, 0.51, 0.8783, 0.51, 0.8783, 0.5102, 0.9188, 0.5046, 0.9251, 0.5042, 0.8878, 0.5042, 0.8878, 0.5046, 0.9251, 0.4954, 0.9251, 0.4958, 0.8878, 0.4958, 0.8878, 0.4954, 0.9251, 0.4898, 0.9188, 0.49, 0.8783, 0.49, 0.8783, 0.4898, 0.9188, 0.4846, 0.9167, 0.4848, 0.875, 0.679, 0.5417, 0.6792, 0.5833, 0.675, 0.5855, 0.6749, 0.5427, 0.6749, 0.5427, 0.675, 0.5855, 0.6704, 0.5918, 0.6705, 0.5458, 0.6705, 0.5458, 0.6704, 0.5918, 0.6629, 0.5918, 0.6628, 0.5458, 0.6628, 0.5458, 0.6629, 0.5918, 0.6584, 0.5855, 0.6584, 0.5427, 0.6584, 0.5427, 0.6584, 0.5855, 0.6541, 0.5833, 0.6543, 0.5417, 0.6818, 0.875, 0.6821, 0.9167, 0.6769, 0.9188, 0.6766, 0.8783, 0.6766, 0.8783, 0.6769, 0.9188, 0.6713, 0.9251, 0.6709, 0.8878, 0.6709, 0.8878, 0.6713, 0.9251, 0.6621, 0.9251, 0.6624, 0.8878, 0.6624, 0.8878, 0.6621, 0.9251, 0.6564, 0.9188, 0.6567, 0.8783, 0.6567, 0.8783, 0.6564, 0.9188, 0.6512, 0.9167, 0.6515, 0.875, 0.8457, 0.5417, 0.8459, 0.5833, 0.8416, 0.5855, 0.8416, 0.5427, 0.8416, 0.5427, 0.8416, 0.5855, 0.8371, 0.5918, 0.8372, 0.5458, 0.8372, 0.5458, 0.8371, 0.5918, 0.8296, 0.5918, 0.8295, 0.5458, 0.8295, 0.5458, 0.8296, 0.5918, 0.825, 0.5855, 0.8251, 0.5427, 0.8251, 0.5427, 0.825, 0.5855, 0.8208, 0.5833, 0.821, 0.5417, 0.8485, 0.875, 0.8488, 0.9167, 0.8436, 0.9188, 0.8433, 0.8783, 0.8433, 0.8783, 0.8436, 0.9188, 0.8379, 0.9251, 0.8376, 0.8878, 0.8376, 0.8878, 0.8379, 0.9251, 0.8287, 0.9251, 0.8291, 0.8878, 0.8291, 0.8878, 0.8287, 0.9251, 0.8231, 0.9188, 0.8234, 0.8783, 0.8234, 0.8783, 0.8231, 0.9188, 0.8179, 0.9167, 0.8182, 0.875, 0.01236, 0.5417, 0.01254, 0.5833, 0.008324, 0.5849, 0.008208, 0.5433, 0.008208, 0.5433, 0.008324, 0.5849, 0.003844, 0.5896, 0.003787, 0.5479, 0.003787, 0.5479, 0.003844, 0.5896, -1.11e-16, 0.5833, -1.11e-16, 0.5544, 0.9962, 0.5479, 0.9962, 0.5896, 0.9917, 0.5849, 0.9918, 0.5433, 0.9918, 0.5433, 0.9917, 0.5849, 0.9875, 0.5833, 0.9876, 0.5417, 0.01518, 0.875, 0.01544, 0.9167, 0.01019, 0.9194, 0.01001, 0.8777, 0.01001, 0.8777, 0.01019, 0.9194, 0.004485, 0.9273, 0.004383, 0.8857, 0.004383, 0.8857, 0.004485, 0.9273, -1.11e-16, 0.9167, -1.11e-16, 0.8954, 0.9956, 0.8857, 0.9955, 0.9273, 0.9898, 0.9194, 0.99, 0.8777, 0.99, 0.8777, 0.9898, 0.9194, 0.9846, 0.9167, 0.9848, 0.875, 0.179, 0.5417, 0.1792, 0.5833, 0.175, 0.5855, 0.1749, 0.5427, 0.1749, 0.5427, 0.175, 0.5855, 0.1704, 0.5918, 0.1705, 0.5458, 0.1705, 0.5458, 0.1704, 0.5918, 0.1629, 0.5918, 0.1628, 0.5458, 0.1628, 0.5458, 0.1629, 0.5918, 0.1584, 0.5855, 0.1584, 0.5427, 0.1584, 0.5427, 0.1584, 0.5855, 0.1541, 0.5833, 0.1543, 0.5417, 0.1818, 0.875, 0.1821, 0.9167, 0.1769, 0.9188, 0.1766, 0.8783, 0.1766, 0.8783, 0.1769, 0.9188, 0.1713, 0.9251, 0.1709, 0.8878, 0.1709, 0.8878, 0.1713, 0.9251, 0.1621, 0.9251, 0.1624, 0.8878, 0.1624, 0.8878, 0.1621, 0.9251, 0.1564, 0.9188, 0.1567, 0.8783, 0.1567, 0.8783, 0.1564, 0.9188, 0.1512, 0.9167, 0.1515, 0.875, 0.3457, 0.5417, 0.3459, 0.5833, 0.3416, 0.5855, 0.3416, 0.5427, 0.3416, 0.5427, 0.3416, 0.5855, 0.3371, 0.5918, 0.3372, 0.5458, 0.3372, 0.5458, 0.3371, 0.5918, 0.3296, 0.5918, 0.3295, 0.5458, 0.3295, 0.5458, 0.3296, 0.5918, 0.325, 0.5855, 0.3251, 0.5427, 0.3251, 0.5427, 0.325, 0.5855, 0.3208, 0.5833, 0.321, 0.5417, 0.3485, 0.875, 0.3488, 0.9167, 0.3436, 0.9188, 0.3433, 0.8783, 0.3433, 0.8783, 0.3436, 0.9188, 0.3379, 0.9251, 0.3376, 0.8878, 0.3376, 0.8878, 0.3379, 0.9251, 0.3287, 0.9251, 0.3291, 0.8878, 0.3291, 0.8878, 0.3287, 0.9251, 0.3231, 0.9188, 0.3234, 0.8783, 0.3234, 0.8783, 0.3231, 0.9188, 0.3179, 0.9167, 0.3182, 0.875, 0.5125, 0.5833, 0.5128, 0.625, 0.5084, 0.6283, 0.5083, 0.5855, 0.5083, 0.5855, 0.5084, 0.6283, 0.5036, 0.6378, 0.5037, 0.5918, 0.5037, 0.5918, 0.5036, 0.6378, 0.4964, 0.6378, 0.4963, 0.5918, 0.4963, 0.5918, 0.4964, 0.6378, 0.4916, 0.6283, 0.4917, 0.5855, 0.4917, 0.5855, 0.4916, 0.6283, 0.4872, 0.625, 0.4875, 0.5833, 0.5154, 0.9167, 0.5156, 0.9583, 0.5104, 0.9594, 0.5102, 0.9188, 0.5102, 0.9188, 0.5104, 0.9594, 0.5049, 0.9625, 0.5046, 0.9251, 0.5046, 0.9251, 0.5049, 0.9625, 0.4951, 0.9625, 0.4954, 0.9251, 0.4954, 0.9251, 0.4951, 0.9625, 0.4896, 0.9594, 0.4898, 0.9188, 0.4898, 0.9188, 0.4896, 0.9594, 0.4844, 0.9583, 0.4846, 0.9167, 0.6792, 0.5833, 0.6795, 0.625, 0.6751, 0.6283, 0.675, 0.5855, 0.675, 0.5855, 0.6751, 0.6283, 0.6702, 0.6378, 0.6704, 0.5918, 0.6704, 0.5918, 0.6702, 0.6378, 0.6631, 0.6378, 0.6629, 0.5918, 0.6629, 0.5918, 0.6631, 0.6378, 0.6583, 0.6283, 0.6584, 0.5855, 0.6584, 0.5855, 0.6583, 0.6283, 0.6539, 0.625, 0.6541, 0.5833, 0.6821, 0.9167, 0.6823, 0.9583, 0.677, 0.9594, 0.6769, 0.9188, 0.6769, 0.9188, 0.677, 0.9594, 0.6715, 0.9625, 0.6713, 0.9251, 0.6713, 0.9251, 0.6715, 0.9625, 0.6618, 0.9625, 0.6621, 0.9251, 0.6621, 0.9251, 0.6618, 0.9625, 0.6563, 0.9594, 0.6564, 0.9188, 0.6564, 0.9188, 0.6563, 0.9594, 0.6511, 0.9583, 0.6512, 0.9167, 0.8459, 0.5833, 0.8461, 0.625, 0.8417, 0.6283, 0.8416, 0.5855, 0.8416, 0.5855, 0.8417, 0.6283, 0.8369, 0.6378, 0.8371, 0.5918, 0.8371, 0.5918, 0.8369, 0.6378, 0.8298, 0.6378, 0.8296, 0.5918, 0.8296, 0.5918, 0.8298, 0.6378, 0.8249, 0.6283, 0.825, 0.5855, 0.825, 0.5855, 0.8249, 0.6283, 0.8205, 0.625, 0.8208, 0.5833, 0.8488, 0.9167, 0.8489, 0.9583, 0.8437, 0.9594, 0.8436, 0.9188, 0.8436, 0.9188, 0.8437, 0.9594, 0.8382, 0.9625, 0.8379, 0.9251, 0.8379, 0.9251, 0.8382, 0.9625, 0.8285, 0.9625, 0.8287, 0.9251, 0.8287, 0.9251, 0.8285, 0.9625, 0.823, 0.9594, 0.8231, 0.9188, 0.8231, 0.9188, 0.823, 0.9594, 0.8177, 0.9583, 0.8179, 0.9167, 0.01254, 0.5833, 0.0128, 0.625, 0.008449, 0.6277, 0.00827, 0.5861, 0.00827, 0.5861, 0.008449, 0.6277, 0.003712, 0.6357, 0.003618, 0.5939, 0.003618, 0.5939, 0.003712, 0.6357, -1.11e-16, 0.625, -1.11e-16, 0.6036, 0.9964, 0.5939, 0.9963, 0.6357, 0.9916, 0.6277, 0.9917, 0.5861, 0.9917, 0.5861, 0.9916, 0.6277, 0.9872, 0.625, 0.9875, 0.5833, 0.01544, 0.9167, 0.0156, 0.9583, 0.01036, 0.9599, 0.01026, 0.9183, 0.01026, 0.9183, 0.01036, 0.9599, 0.004788, 0.9646, 0.004733, 0.923, 0.004733, 0.923, 0.004788, 0.9646, -1.11e-16, 0.9583, -1.11e-16, 0.9294, 0.9953, 0.923, 0.9952, 0.9646, 0.9896, 0.9599, 0.9897, 0.9183, 0.9897, 0.9183, 0.9896, 0.9599, 0.9844, 0.9583, 0.9846, 0.9167, 0.1792, 0.5833, 0.1795, 0.625, 0.1751, 0.6283, 0.175, 0.5855, 0.175, 0.5855, 0.1751, 0.6283, 0.1702, 0.6378, 0.1704, 0.5918, 0.1704, 0.5918, 0.1702, 0.6378, 0.1631, 0.6378, 0.1629, 0.5918, 0.1629, 0.5918, 0.1631, 0.6378, 0.1583, 0.6283, 0.1584, 0.5855, 0.1584, 0.5855, 0.1583, 0.6283, 0.1539, 0.625, 0.1541, 0.5833, 0.1821, 0.9167, 0.1823, 0.9583, 0.177, 0.9594, 0.1769, 0.9188, 0.1769, 0.9188, 0.177, 0.9594, 0.1715, 0.9625, 0.1713, 0.9251, 0.1713, 0.9251, 0.1715, 0.9625, 0.1618, 0.9625, 0.1621, 0.9251, 0.1621, 0.9251, 0.1618, 0.9625, 0.1563, 0.9594, 0.1564, 0.9188, 0.1564, 0.9188, 0.1563, 0.9594, 0.1511, 0.9583, 0.1512, 0.9167, 0.3459, 0.5833, 0.3461, 0.625, 0.3417, 0.6283, 0.3416, 0.5855, 0.3416, 0.5855, 0.3417, 0.6283, 0.3369, 0.6378, 0.3371, 0.5918, 0.3371, 0.5918, 0.3369, 0.6378, 0.3298, 0.6378, 0.3296, 0.5918, 0.3296, 0.5918, 0.3298, 0.6378, 0.3249, 0.6283, 0.325, 0.5855, 0.325, 0.5855, 0.3249, 0.6283, 0.3205, 0.625, 0.3208, 0.5833, 0.3488, 0.9167, 0.3489, 0.9583, 0.3437, 0.9594, 0.3436, 0.9188, 0.3436, 0.9188, 0.3437, 0.9594, 0.3382, 0.9625, 0.3379, 0.9251, 0.3379, 0.9251, 0.3382, 0.9625, 0.3285, 0.9625, 0.3287, 0.9251, 0.3287, 0.9251, 0.3285, 0.9625, 0.323, 0.9594, 0.3231, 0.9188, 0.3231, 0.9188, 0.323, 0.9594, 0.3177, 0.9583, 0.3179, 0.9167, 0.5128, 0.625, 0.5131, 0.6667, 0.5086, 0.6705, 0.5084, 0.6283, 0.5084, 0.6283, 0.5086, 0.6705, 0.5035, 0.6816, 0.5036, 0.6378, 0.5036, 0.6378, 0.5035, 0.6816, 0.4965, 0.6816, 0.4964, 0.6378, 0.4964, 0.6378, 0.4965, 0.6816, 0.4914, 0.6705, 0.4916, 0.6283, 0.4916, 0.6283, 0.4914, 0.6705, 0.4869, 0.6667, 0.4872, 0.625, 0.5156, 0.9583, 0.5157, 1.0, 0.5104, 1.001, 0.5104, 0.9594, 0.5104, 0.9594, 0.5104, 1.001, 0.5049, 1.002, 0.5049, 0.9625, 0.5049, 0.9625, 0.5049, 1.002, 0.4951, 1.002, 0.4951, 0.9625, 0.4951, 0.9625, 0.4951, 1.002, 0.4896, 1.001, 0.4896, 0.9594, 0.4896, 0.9594, 0.4896, 1.001, 0.4843, 1.0, 0.4844, 0.9583, 0.6795, 0.625, 0.6798, 0.6667, 0.6753, 0.6705, 0.6751, 0.6283, 0.6751, 0.6283, 0.6753, 0.6705, 0.6702, 0.6816, 0.6702, 0.6378, 0.6702, 0.6378, 0.6702, 0.6816, 0.6631, 0.6816, 0.6631, 0.6378, 0.6631, 0.6378, 0.6631, 0.6816, 0.6581, 0.6705, 0.6583, 0.6283, 0.6583, 0.6283, 0.6581, 0.6705, 0.6535, 0.6667, 0.6539, 0.625, 0.6823, 0.9583, 0.6823, 1.0, 0.6771, 1.001, 0.677, 0.9594, 0.677, 0.9594, 0.6771, 1.001, 0.6716, 1.002, 0.6715, 0.9625, 0.6715, 0.9625, 0.6716, 1.002, 0.6617, 1.002, 0.6618, 0.9625, 0.6618, 0.9625, 0.6617, 1.002, 0.6562, 1.001, 0.6563, 0.9594, 0.6563, 0.9594, 0.6562, 1.001, 0.651, 1.0, 0.6511, 0.9583, 0.8461, 0.625, 0.8465, 0.6667, 0.8419, 0.6705, 0.8417, 0.6283, 0.8417, 0.6283, 0.8419, 0.6705, 0.8369, 0.6816, 0.8369, 0.6378, 0.8369, 0.6378, 0.8369, 0.6816, 0.8298, 0.6816, 0.8298, 0.6378, 0.8298, 0.6378, 0.8298, 0.6816, 0.8247, 0.6705, 0.8249, 0.6283, 0.8249, 0.6283, 0.8247, 0.6705, 0.8202, 0.6667, 0.8205, 0.625, 0.8489, 0.9583, 0.849, 1.0, 0.8438, 1.001, 0.8437, 0.9594, 0.8437, 0.9594, 0.8438, 1.001, 0.8383, 1.002, 0.8382, 0.9625, 0.8382, 0.9625, 0.8383, 1.002, 0.8284, 1.002, 0.8285, 0.9625, 0.8285, 0.9625, 0.8284, 1.002, 0.8229, 1.001, 0.823, 0.9594, 0.823, 0.9594, 0.8229, 1.001, 0.8177, 1.0, 0.8177, 0.9583, 0.0128, 0.625, 0.01313, 0.6667, 0.008592, 0.6705, 0.008373, 0.6288, 0.008373, 0.6288, 0.008592, 0.6705, 0.00352, 0.6816, 0.003392, 0.6399, 0.003392, 0.6399, 0.00352, 0.6816, -1.11e-16, 0.6667, -1.11e-16, 0.6515, 0.9966, 0.6399, 0.9965, 0.6816, 0.9914, 0.6705, 0.9916, 0.6288, 0.9916, 0.6288, 0.9914, 0.6705, 0.9869, 0.6667, 0.9872, 0.625, 0.0156, 0.9583, 0.01566, 1.0, 0.01043, 1.001, 0.0104, 0.9589, 0.0104, 0.9589, 0.01043, 1.001, 0.004941, 1.002, 0.004924, 0.9604, 0.004924, 0.9604, 0.004941, 1.002, -1.11e-16, 1.0, -1.11e-16, 0.9627, 0.9951, 0.9604, 0.9951, 1.002, 0.9896, 1.001, 0.9896, 0.9589, 0.9896, 0.9589, 0.9896, 1.001, 0.9843, 1.0, 0.9844, 0.9583, 0.1795, 0.625, 0.1798, 0.6667, 0.1753, 0.6705, 0.1751, 0.6283, 0.1751, 0.6283, 0.1753, 0.6705, 0.1702, 0.6816, 0.1702, 0.6378, 0.1702, 0.6378, 0.1702, 0.6816, 0.1631, 0.6816, 0.1631, 0.6378, 0.1631, 0.6378, 0.1631, 0.6816, 0.1581, 0.6705, 0.1583, 0.6283, 0.1583, 0.6283, 0.1581, 0.6705, 0.1535, 0.6667, 0.1539, 0.625, 0.1823, 0.9583, 0.1823, 1.0, 0.1771, 1.001, 0.177, 0.9594, 0.177, 0.9594, 0.1771, 1.001, 0.1716, 1.002, 0.1715, 0.9625, 0.1715, 0.9625, 0.1716, 1.002, 0.1617, 1.002, 0.1618, 0.9625, 0.1618, 0.9625, 0.1617, 1.002, 0.1562, 1.001, 0.1563, 0.9594, 0.1563, 0.9594, 0.1562, 1.001, 0.151, 1.0, 0.1511, 0.9583, 0.3461, 0.625, 0.3465, 0.6667, 0.3419, 0.6705, 0.3417, 0.6283, 0.3417, 0.6283, 0.3419, 0.6705, 0.3369, 0.6816, 0.3369, 0.6378, 0.3369, 0.6378, 0.3369, 0.6816, 0.3298, 0.6816, 0.3298, 0.6378, 0.3298, 0.6378, 0.3298, 0.6816, 0.3247, 0.6705, 0.3249, 0.6283, 0.3249, 0.6283, 0.3247, 0.6705, 0.3202, 0.6667, 0.3205, 0.625, 0.3489, 0.9583, 0.349, 1.0, 0.3438, 1.001, 0.3437, 0.9594, 0.3437, 0.9594, 0.3438, 1.001, 0.3383, 1.002, 0.3382, 0.9625, 0.3382, 0.9625, 0.3383, 1.002, 0.3284, 1.002, 0.3285, 0.9625, 0.3285, 0.9625, 0.3284, 1.002, 0.3229, 1.001, 0.323, 0.9594, 0.323, 0.9594, 0.3229, 1.001, 0.3177, 1.0, 0.3177, 0.9583, 0.3456, 0.5, 0.4877, 0.5, 0.4876, 0.5417, 0.3457, 0.5417])
me_torus_001.use_remesh_fix_poles = True
me_torus_001.use_remesh_preserve_attributes = False
me_torus_001.update()
me_torus = bpy.data.meshes.new('Torus')
me_torus.from_pydata([(1.4, 0.0, 0.0), (1.38, 0.0, 0.075), (1.325, 0.0, 0.1299), (1.25, 0.0, 0.15), (1.175, 0.0, 0.1299), (1.12, 0.0, 0.075), (1.1, 0.0, 1.837e-17), (1.12, 0.0, -0.075), (1.175, 0.0, -0.1299), (1.25, 0.0, -0.15), (1.325, 0.0, -0.1299), (1.38, 0.0, -0.075), (0.7, 1.212, 0.0), (0.69, 1.195, 0.075), (0.6625, 1.147, 0.1299), (0.625, 1.083, 0.15), (0.5875, 1.018, 0.1299), (0.56, 0.97, 0.075), (0.55, 0.9526, 1.837e-17), (0.56, 0.97, -0.075), (0.5875, 1.018, -0.1299), (0.625, 1.083, -0.15), (0.6625, 1.147, -0.1299), (0.69, 1.195, -0.075), (-0.7, 1.212, 0.0), (-0.69, 1.195, 0.075), (-0.6625, 1.147, 0.1299), (-0.625, 1.083, 0.15), (-0.5875, 1.018, 0.1299), (-0.56, 0.97, 0.075), (-0.55, 0.9526, 1.837e-17), (-0.56, 0.97, -0.075), (-0.5875, 1.018, -0.1299), (-0.625, 1.083, -0.15), (-0.6625, 1.147, -0.1299), (-0.69, 1.195, -0.075), (-1.4, 1.224e-07, 0.0), (-1.38, 1.206e-07, 0.075), (-1.325, 1.158e-07, 0.1299), (-1.25, 1.093e-07, 0.15), (-1.175, 1.027e-07, 0.1299), (-1.12, 9.792e-08, 0.075), (-1.1, 9.617e-08, 1.837e-17), (-1.12, 9.792e-08, -0.075), (-1.175, 1.027e-07, -0.1299), (-1.25, 1.093e-07, -0.15), (-1.325, 1.158e-07, -0.1299), (-1.38, 1.206e-07, -0.075), (-0.7, -1.212, 0.0), (-0.69, -1.195, 0.075), (-0.6625, -1.147, 0.1299), (-0.625, -1.083, 0.15), (-0.5875, -1.018, 0.1299), (-0.56, -0.97, 0.075), (-0.55, -0.9526, 1.837e-17), (-0.56, -0.97, -0.075), (-0.5875, -1.018, -0.1299), (-0.625, -1.083, -0.15), (-0.6625, -1.147, -0.1299), (-0.69, -1.195, -0.075), (0.7, -1.212, 0.0), (0.69, -1.195, 0.075), (0.6625, -1.147, 0.1299), (0.625, -1.083, 0.15), (0.5875, -1.018, 0.1299), (0.56, -0.97, 0.075), (0.55, -0.9526, 1.837e-17), (0.56, -0.97, -0.075), (0.5875, -1.018, -0.1299), (0.625, -1.083, -0.15), (0.6625, -1.147, -0.1299), (0.69, -1.195, -0.075)], [], [(0, 12, 13, 1), (1, 13, 14, 2), (2, 14, 15, 3), (3, 15, 16, 4), (4, 16, 17, 5), (5, 17, 18, 6), (6, 18, 19, 7), (7, 19, 20, 8), (8, 20, 21, 9), (9, 21, 22, 10), (10, 22, 23, 11), (11, 23, 12, 0), (12, 24, 25, 13), (13, 25, 26, 14), (14, 26, 27, 15), (15, 27, 28, 16), (16, 28, 29, 17), (17, 29, 30, 18), (18, 30, 31, 19), (19, 31, 32, 20), (20, 32, 33, 21), (21, 33, 34, 22), (22, 34, 35, 23), (23, 35, 24, 12), (24, 36, 37, 25), (25, 37, 38, 26), (26, 38, 39, 27), (27, 39, 40, 28), (28, 40, 41, 29), (29, 41, 42, 30), (30, 42, 43, 31), (31, 43, 44, 32), (32, 44, 45, 33), (33, 45, 46, 34), (34, 46, 47, 35), (35, 47, 36, 24), (36, 48, 49, 37), (37, 49, 50, 38), (38, 50, 51, 39), (39, 51, 52, 40), (40, 52, 53, 41), (41, 53, 54, 42), (42, 54, 55, 43), (43, 55, 56, 44), (44, 56, 57, 45), (45, 57, 58, 46), (46, 58, 59, 47), (47, 59, 48, 36), (48, 60, 61, 49), (49, 61, 62, 50), (50, 62, 63, 51), (51, 63, 64, 52), (52, 64, 65, 53), (53, 65, 66, 54), (54, 66, 67, 55), (55, 67, 68, 56), (56, 68, 69, 57), (57, 69, 70, 58), (58, 70, 71, 59), (59, 71, 60, 48), (60, 0, 1, 61), (61, 1, 2, 62), (62, 2, 3, 63), (63, 3, 4, 64), (64, 4, 5, 65), (65, 5, 6, 66), (66, 6, 7, 67), (67, 7, 8, 68), (68, 8, 9, 69), (69, 9, 10, 70), (70, 10, 11, 71), (71, 11, 0, 60)])
_uv = me_torus.uv_layers.new(name='UVMap')
_uv.uv.foreach_set('vector', [0.5, 0.5, 0.6667, 0.5, 0.6667, 0.5833, 0.5, 0.5833, 0.5, 0.5833, 0.6667, 0.5833, 0.6667, 0.6667, 0.5, 0.6667, 0.5, 0.6667, 0.6667, 0.6667, 0.6667, 0.75, 0.5, 0.75, 0.5, 0.75, 0.6667, 0.75, 0.6667, 0.8333, 0.5, 0.8333, 0.5, 0.8333, 0.6667, 0.8333, 0.6667, 0.9167, 0.5, 0.9167, 0.5, 0.9167, 0.6667, 0.9167, 0.6667, 1.0, 0.5, 1.0, 0.5, 2.22e-16, 0.6667, 2.22e-16, 0.6667, 0.08333, 0.5, 0.08333, 0.5, 0.08333, 0.6667, 0.08333, 0.6667, 0.1667, 0.5, 0.1667, 0.5, 0.1667, 0.6667, 0.1667, 0.6667, 0.25, 0.5, 0.25, 0.5, 0.25, 0.6667, 0.25, 0.6667, 0.3333, 0.5, 0.3333, 0.5, 0.3333, 0.6667, 0.3333, 0.6667, 0.4167, 0.5, 0.4167, 0.5, 0.4167, 0.6667, 0.4167, 0.6667, 0.5, 0.5, 0.5, 0.6667, 0.5, 0.8333, 0.5, 0.8333, 0.5833, 0.6667, 0.5833, 0.6667, 0.5833, 0.8333, 0.5833, 0.8333, 0.6667, 0.6667, 0.6667, 0.6667, 0.6667, 0.8333, 0.6667, 0.8333, 0.75, 0.6667, 0.75, 0.6667, 0.75, 0.8333, 0.75, 0.8333, 0.8333, 0.6667, 0.8333, 0.6667, 0.8333, 0.8333, 0.8333, 0.8333, 0.9167, 0.6667, 0.9167, 0.6667, 0.9167, 0.8333, 0.9167, 0.8333, 1.0, 0.6667, 1.0, 0.6667, 2.22e-16, 0.8333, 2.22e-16, 0.8333, 0.08333, 0.6667, 0.08333, 0.6667, 0.08333, 0.8333, 0.08333, 0.8333, 0.1667, 0.6667, 0.1667, 0.6667, 0.1667, 0.8333, 0.1667, 0.8333, 0.25, 0.6667, 0.25, 0.6667, 0.25, 0.8333, 0.25, 0.8333, 0.3333, 0.6667, 0.3333, 0.6667, 0.3333, 0.8333, 0.3333, 0.8333, 0.4167, 0.6667, 0.4167, 0.6667, 0.4167, 0.8333, 0.4167, 0.8333, 0.5, 0.6667, 0.5, 0.8333, 0.5, 1.0, 0.5, 1.0, 0.5833, 0.8333, 0.5833, 0.8333, 0.5833, 1.0, 0.5833, 1.0, 0.6667, 0.8333, 0.6667, 0.8333, 0.6667, 1.0, 0.6667, 1.0, 0.75, 0.8333, 0.75, 0.8333, 0.75, 1.0, 0.75, 1.0, 0.8333, 0.8333, 0.8333, 0.8333, 0.8333, 1.0, 0.8333, 1.0, 0.9167, 0.8333, 0.9167, 0.8333, 0.9167, 1.0, 0.9167, 1.0, 1.0, 0.8333, 1.0, 0.8333, 2.22e-16, 1.0, 2.22e-16, 1.0, 0.08333, 0.8333, 0.08333, 0.8333, 0.08333, 1.0, 0.08333, 1.0, 0.1667, 0.8333, 0.1667, 0.8333, 0.1667, 1.0, 0.1667, 1.0, 0.25, 0.8333, 0.25, 0.8333, 0.25, 1.0, 0.25, 1.0, 0.3333, 0.8333, 0.3333, 0.8333, 0.3333, 1.0, 0.3333, 1.0, 0.4167, 0.8333, 0.4167, 0.8333, 0.4167, 1.0, 0.4167, 1.0, 0.5, 0.8333, 0.5, -1.11e-16, 0.5, 0.1667, 0.5, 0.1667, 0.5833, -1.11e-16, 0.5833, -1.11e-16, 0.5833, 0.1667, 0.5833, 0.1667, 0.6667, -1.11e-16, 0.6667, -1.11e-16, 0.6667, 0.1667, 0.6667, 0.1667, 0.75, -1.11e-16, 0.75, -1.11e-16, 0.75, 0.1667, 0.75, 0.1667, 0.8333, -1.11e-16, 0.8333, -1.11e-16, 0.8333, 0.1667, 0.8333, 0.1667, 0.9167, -1.11e-16, 0.9167, -1.11e-16, 0.9167, 0.1667, 0.9167, 0.1667, 1.0, -1.11e-16, 1.0, -1.11e-16, 2.22e-16, 0.1667, 2.22e-16, 0.1667, 0.08333, -1.11e-16, 0.08333, -1.11e-16, 0.08333, 0.1667, 0.08333, 0.1667, 0.1667, -1.11e-16, 0.1667, -1.11e-16, 0.1667, 0.1667, 0.1667, 0.1667, 0.25, -1.11e-16, 0.25, -1.11e-16, 0.25, 0.1667, 0.25, 0.1667, 0.3333, -1.11e-16, 0.3333, -1.11e-16, 0.3333, 0.1667, 0.3333, 0.1667, 0.4167, -1.11e-16, 0.4167, -1.11e-16, 0.4167, 0.1667, 0.4167, 0.1667, 0.5, -1.11e-16, 0.5, 0.1667, 0.5, 0.3333, 0.5, 0.3333, 0.5833, 0.1667, 0.5833, 0.1667, 0.5833, 0.3333, 0.5833, 0.3333, 0.6667, 0.1667, 0.6667, 0.1667, 0.6667, 0.3333, 0.6667, 0.3333, 0.75, 0.1667, 0.75, 0.1667, 0.75, 0.3333, 0.75, 0.3333, 0.8333, 0.1667, 0.8333, 0.1667, 0.8333, 0.3333, 0.8333, 0.3333, 0.9167, 0.1667, 0.9167, 0.1667, 0.9167, 0.3333, 0.9167, 0.3333, 1.0, 0.1667, 1.0, 0.1667, 2.22e-16, 0.3333, 2.22e-16, 0.3333, 0.08333, 0.1667, 0.08333, 0.1667, 0.08333, 0.3333, 0.08333, 0.3333, 0.1667, 0.1667, 0.1667, 0.1667, 0.1667, 0.3333, 0.1667, 0.3333, 0.25, 0.1667, 0.25, 0.1667, 0.25, 0.3333, 0.25, 0.3333, 0.3333, 0.1667, 0.3333, 0.1667, 0.3333, 0.3333, 0.3333, 0.3333, 0.4167, 0.1667, 0.4167, 0.1667, 0.4167, 0.3333, 0.4167, 0.3333, 0.5, 0.1667, 0.5, 0.3333, 0.5, 0.5, 0.5, 0.5, 0.5833, 0.3333, 0.5833, 0.3333, 0.5833, 0.5, 0.5833, 0.5, 0.6667, 0.3333, 0.6667, 0.3333, 0.6667, 0.5, 0.6667, 0.5, 0.75, 0.3333, 0.75, 0.3333, 0.75, 0.5, 0.75, 0.5, 0.8333, 0.3333, 0.8333, 0.3333, 0.8333, 0.5, 0.8333, 0.5, 0.9167, 0.3333, 0.9167, 0.3333, 0.9167, 0.5, 0.9167, 0.5, 1.0, 0.3333, 1.0, 0.3333, 2.22e-16, 0.5, 2.22e-16, 0.5, 0.08333, 0.3333, 0.08333, 0.3333, 0.08333, 0.5, 0.08333, 0.5, 0.1667, 0.3333, 0.1667, 0.3333, 0.1667, 0.5, 0.1667, 0.5, 0.25, 0.3333, 0.25, 0.3333, 0.25, 0.5, 0.25, 0.5, 0.3333, 0.3333, 0.3333, 0.3333, 0.3333, 0.5, 0.3333, 0.5, 0.4167, 0.3333, 0.4167, 0.3333, 0.4167, 0.5, 0.4167, 0.5, 0.5, 0.3333, 0.5])
me_torus.use_remesh_fix_poles = True
me_torus.use_remesh_preserve_attributes = False
me_torus.update()

# ---- objects
ob_torus_001 = bpy.data.objects.new('Torus.001', me_torus_001)
ob_torus = bpy.data.objects.new('Torus', me_torus)

# ---- transforms, parenting, visibility, modifiers, constraints
ob_torus_001.location = (0.0, 0.0, 0.0)
ob_torus_001.rotation_euler = (0.0, -0.0, 0.5236)
ob_torus.location = (0.0, 0.0, 0.0)

# ---- collection membership
col_collection.objects.link(ob_torus_001)
col_collection.objects.link(ob_torus)

# ---- scene / render settings (as saved in the file)
scene.frame_start = 1; scene.frame_end = 250; scene.frame_set(1)
scene.render.engine = 'BLENDER_EEVEE_NEXT'
scene.cycles.use_denoising = False
scene.cycles.samples = 128
scene.cycles.sampling_pattern = 'TABULATED_SOBOL'
scene.cycles.use_adaptive_sampling = False
scene.cycles.use_light_tree = False
scene.view_settings.view_transform = 'Filmic'
bpy.context.view_layer.update()

# ---- added for rendering (the .blend has no active camera and no usable light): camera, sun
cam_auto = bpy.data.cameras.new('AutoCamera')
cam_auto.lens = 50.0
cam_auto.sensor_width = 36.0
cam_auto.clip_end = 1000.0
ob_auto_camera = bpy.data.objects.new('AutoCamera', cam_auto)
scene.collection.objects.link(ob_auto_camera)
ob_auto_camera.location = (4.6227, -5.54724, 3.69816)
ob_auto_camera.rotation_euler = (1.09748, -7.21219e-08, 0.694738)
scene.camera = ob_auto_camera
light_auto_sun = bpy.data.lights.new('AutoSun', 'SUN')
light_auto_sun.energy = 3.0
light_auto_sun.angle = 0.0523599
ob_auto_sun = bpy.data.objects.new('AutoSun', light_auto_sun)
scene.collection.objects.link(ob_auto_sun)
ob_auto_sun.rotation_euler = (0.872665, 0.174533, 0.523599)
bpy.context.view_layer.update()
